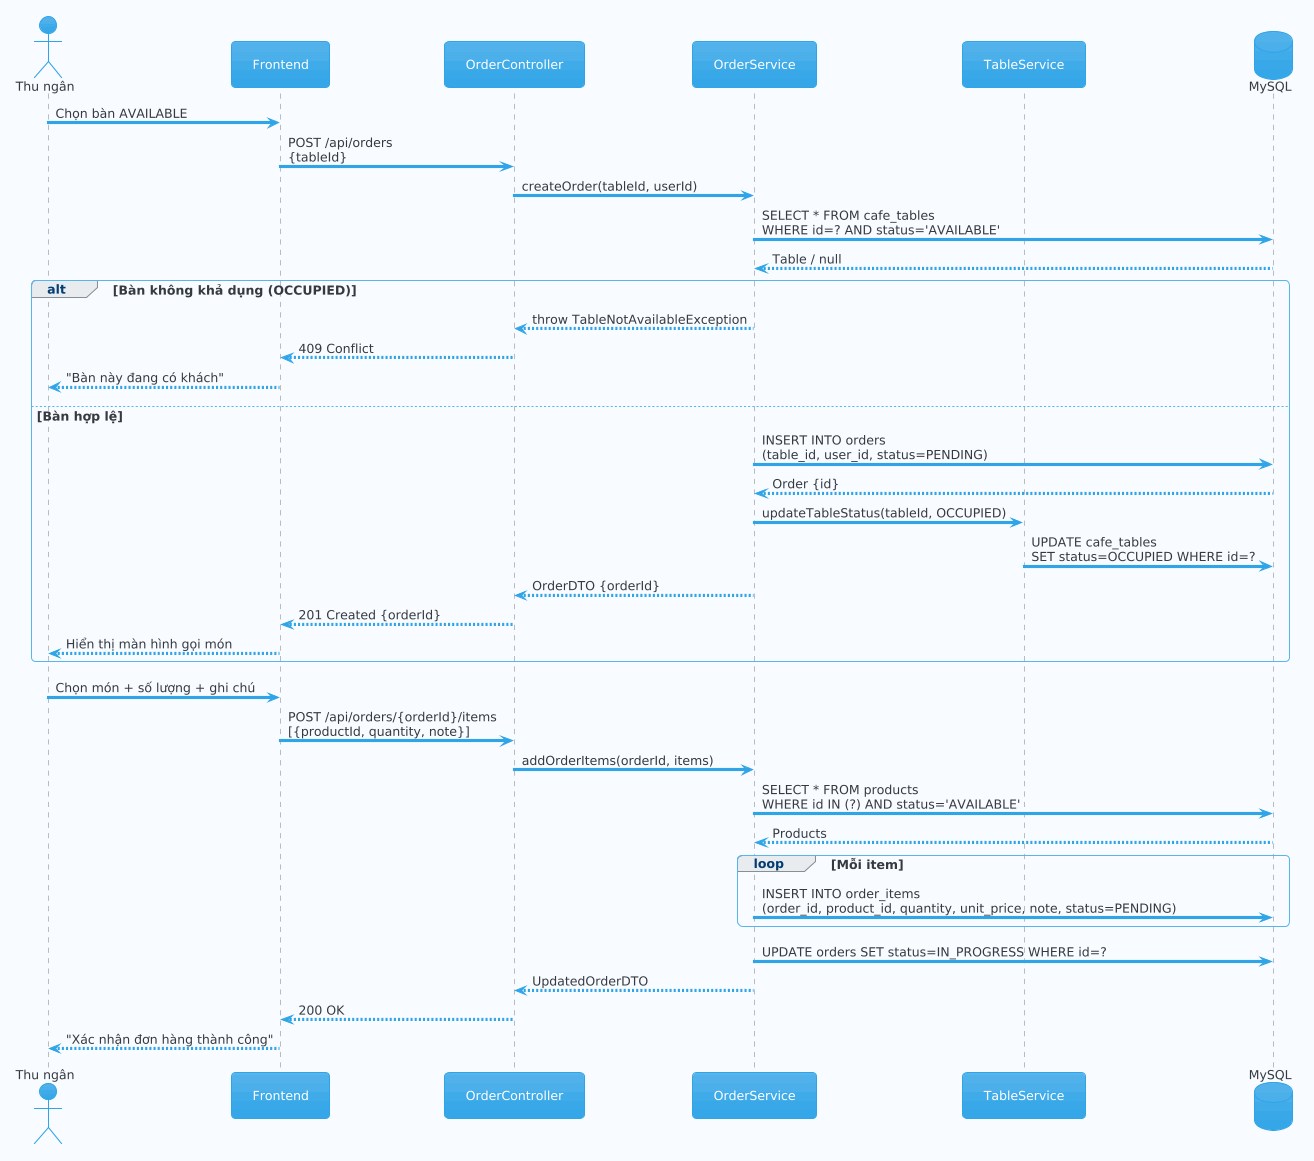

The diagram above was rendered by PlantUML. Its source (embedded in the PNG):
@startuml
!theme cerulean
skinparam backgroundColor #F8FBFF

actor "Thu ngân" as cashier
participant "Frontend" as fe
participant "OrderController" as ctrl
participant "OrderService" as svc
participant "TableService" as tsvc
database "MySQL" as db

cashier -> fe : Chọn bàn AVAILABLE
fe -> ctrl : POST /api/orders\n{tableId}

ctrl -> svc : createOrder(tableId, userId)
svc -> db : SELECT * FROM cafe_tables\nWHERE id=? AND status='AVAILABLE'
db --> svc : Table / null

alt Bàn không khả dụng (OCCUPIED)
    svc --> ctrl : throw TableNotAvailableException
    ctrl --> fe : 409 Conflict
    fe --> cashier : "Bàn này đang có khách"
else Bàn hợp lệ
    svc -> db : INSERT INTO orders\n(table_id, user_id, status=PENDING)
    db --> svc : Order {id}
    svc -> tsvc : updateTableStatus(tableId, OCCUPIED)
    tsvc -> db : UPDATE cafe_tables\nSET status=OCCUPIED WHERE id=?
    svc --> ctrl : OrderDTO {orderId}
    ctrl --> fe : 201 Created {orderId}
    fe --> cashier : Hiển thị màn hình gọi món
end

cashier -> fe : Chọn món + số lượng + ghi chú
fe -> ctrl : POST /api/orders/{orderId}/items\n[{productId, quantity, note}]

ctrl -> svc : addOrderItems(orderId, items)
svc -> db : SELECT * FROM products\nWHERE id IN (?) AND status='AVAILABLE'
db --> svc : Products

loop Mỗi item
    svc -> db : INSERT INTO order_items\n(order_id, product_id, quantity, unit_price, note, status=PENDING)
end

svc -> db : UPDATE orders SET status=IN_PROGRESS WHERE id=?
svc --> ctrl : UpdatedOrderDTO
ctrl --> fe : 200 OK
fe --> cashier : "Xác nhận đơn hàng thành công"
@enduml